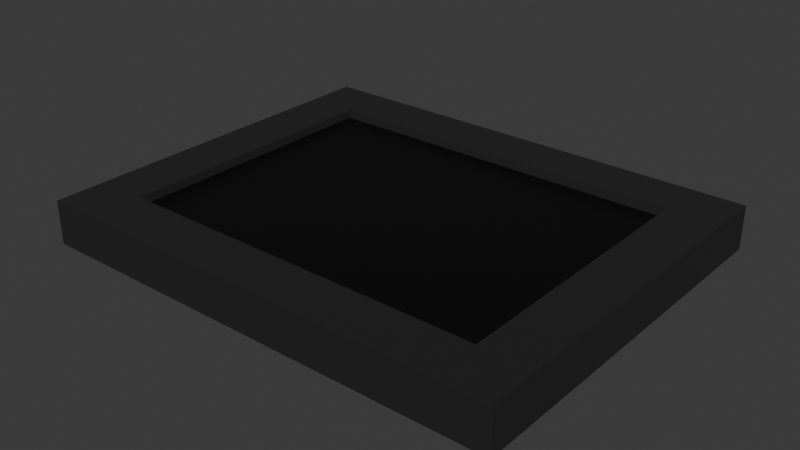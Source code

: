 # Source: FD.blend  (saved by Blender 5.2.45; exported with 4.5.12 LTS)
import bpy
from mathutils import Matrix  # noqa: F401  (used for matrix-valued properties, if any)

bpy.ops.wm.read_factory_settings(use_empty=True)
scene = bpy.context.scene
scene.name = 'Scene'

# ---- collections
col_collection = bpy.data.collections.new('Collection'); scene.collection.children.link(col_collection)

# ---- materials (node trees are filled in below, after node groups)
mat_material_001 = bpy.data.materials.new('Material.001')
mat_material_002 = bpy.data.materials.new('Material.002')

# ---- material node trees
mat_material_001.use_nodes = True; mat_material_001.node_tree.nodes.clear()
_N = mat_material_001.node_tree.nodes; _L = mat_material_001.node_tree.links
n0 = _N.new('ShaderNodeBsdfPrincipled'); n0.name = 'Principled BSDF'; n0.location = (-200, 100)
n0.inputs[0].default_value = (0.01465, 0.01465, 0.01465, 1.0)
n0.inputs[2].default_value = 0.7
n0.inputs[10].default_value = 0.005
n1 = _N.new('ShaderNodeOutputMaterial'); n1.name = 'Material Output'; n1.location = (200, 100)
_L.new(n0.outputs[0], n1.inputs[0])
n1.is_active_output = True
mat_material_002.use_nodes = True; mat_material_002.node_tree.nodes.clear()
_N = mat_material_002.node_tree.nodes; _L = mat_material_002.node_tree.links
n0 = _N.new('ShaderNodeBsdfPrincipled'); n0.name = 'Principled BSDF'; n0.location = (-200, 100)
n0.inputs[0].default_value = (0.0, 0.0, 0.0, 1.0)
n0.inputs[10].default_value = 0.005
n1 = _N.new('ShaderNodeOutputMaterial'); n1.name = 'Material Output'; n1.location = (200, 100)
_L.new(n0.outputs[0], n1.inputs[0])
n1.is_active_output = True

# ---- world
world_world = bpy.data.worlds.new('World'); scene.world = world_world
world_world.use_nodes = True; world_world.node_tree.nodes.clear()
_N = world_world.node_tree.nodes; _L = world_world.node_tree.links
n0 = _N.new('ShaderNodeOutputWorld'); n0.name = 'World Output'; n0.location = (200, 100)
n1 = _N.new('ShaderNodeBackground'); n1.name = 'Background'; n1.location = (-200, 100)
n1.inputs[0].default_value = (0.05088, 0.05088, 0.05088, 1.0)
_L.new(n1.outputs[0], n0.inputs[0])
n0.is_active_output = True
world_world.color = (0.05088, 0.05088, 0.05088)
world_world.sun_shadow_jitter_overblur = 0.0

# ---- meshes
me_cube_001 = bpy.data.meshes.new('Cube.001')
me_cube_001.from_pydata([(-0.1366, -0.11, 0.0), (-0.1071, -0.08048, 0.025), (-0.1366, 0.11, 0.0), (-0.1071, 0.08048, 0.025), (0.1366, -0.11, 0.0), (0.1071, -0.08048, 0.025), (0.1366, 0.11, 0.0), (0.1071, 0.08048, 0.025), (-0.1366, -0.11, 0.025), (-0.1366, 0.11, 0.025), (0.1366, 0.11, 0.025), (0.1366, -0.11, 0.025), (-0.1071, -0.08048, 0.02), (-0.1071, 0.08048, 0.02), (0.1071, 0.08048, 0.02), (0.1071, -0.08048, 0.02)], [], [(0, 8, 9, 2), (2, 9, 10, 6), (6, 10, 11, 4), (4, 11, 8, 0), (2, 6, 4, 0), (3, 1, 12, 13), (1, 3, 9, 8), (3, 7, 10, 9), (7, 5, 11, 10), (5, 1, 8, 11), (14, 13, 12, 15), (1, 5, 15, 12), (7, 3, 13, 14), (5, 7, 14, 15)])
me_cube_001.polygons.foreach_set('material_index', [0, 0, 0, 0, 0, 0, 0, 0, 0, 0, 1, 0, 0, 0])
_uv = me_cube_001.uv_layers.new(name='UVMap')
_uv.uv.foreach_set('vector', [0.375, 0.0, 0.625, 0.0, 0.625, 0.25, 0.375, 0.25, 0.375, 0.25, 0.625, 0.25, 0.625, 0.5, 0.375, 0.5, 0.375, 0.5, 0.625, 0.5, 0.625, 0.75, 0.375, 0.75, 0.375, 0.75, 0.625, 0.75, 0.625, 1.0, 0.375, 1.0, 0.125, 0.5, 0.375, 0.5, 0.375, 0.75, 0.125, 0.75, 0.8498, 0.5335, 0.8498, 0.7165, 0.8498, 0.7165, 0.8498, 0.5335, 0.8498, 0.7165, 0.8498, 0.5335, 0.875, 0.5, 0.875, 0.75, 0.8498, 0.5335, 0.6502, 0.5335, 0.625, 0.5, 0.875, 0.5, 0.6502, 0.5335, 0.6502, 0.7165, 0.625, 0.75, 0.625, 0.5, 0.6502, 0.7165, 0.8498, 0.7165, 0.875, 0.75, 0.625, 0.75, 1.192e-07, -5.96e-08, 1.0, 2.98e-08, 1.0, 1.0, 2.98e-08, 1.0, 0.8498, 0.7165, 0.6502, 0.7165, 0.6502, 0.7165, 0.8498, 0.7165, 0.6502, 0.5335, 0.8498, 0.5335, 0.8498, 0.5335, 0.6502, 0.5335, 0.6502, 0.7165, 0.6502, 0.5335, 0.6502, 0.5335, 0.6502, 0.7165])
me_cube_001.materials.append(mat_material_001)
me_cube_001.materials.append(mat_material_002)
me_cube_001.use_mirror_x = True
me_cube_001.update()

# ---- objects
ob_screen = bpy.data.objects.new('Screen', me_cube_001)

# ---- transforms, parenting, visibility, modifiers, constraints
ob_screen.location = (0.0, 0.0, 0.0)
ob_screen.use_mesh_mirror_x = True

# ---- collection membership
col_collection.objects.link(ob_screen)

# ---- scene / render settings (as saved in the file)
scene.frame_start = 1; scene.frame_end = 250; scene.frame_set(1)
scene.render.engine = 'BLENDER_EEVEE_NEXT'
scene.render.bake_bias = 0.0
scene.render.bake_samples = 0
scene.render.compositor_device = 'GPU'
scene.eevee.use_volume_custom_range = False
scene.eevee.fast_gi_thickness_near = 0.1
scene.eevee.fast_gi_thickness_far = 0.0
scene.eevee.ray_tracing_options.screen_trace_thickness = 0.1
bpy.context.view_layer.update()

# ---- added for rendering (the .blend has no active camera and no usable light): camera, sun
cam_auto = bpy.data.cameras.new('AutoCamera')
cam_auto.lens = 50.0
cam_auto.sensor_width = 36.0
cam_auto.clip_end = 1000.0
ob_auto_camera = bpy.data.objects.new('AutoCamera', cam_auto)
scene.collection.objects.link(ob_auto_camera)
ob_auto_camera.location = (0.325434, -0.390521, 0.272847)
ob_auto_camera.rotation_euler = (1.09748, -7.21219e-08, 0.694738)
scene.camera = ob_auto_camera
light_auto_sun = bpy.data.lights.new('AutoSun', 'SUN')
light_auto_sun.energy = 3.0
light_auto_sun.angle = 0.0523599
ob_auto_sun = bpy.data.objects.new('AutoSun', light_auto_sun)
scene.collection.objects.link(ob_auto_sun)
ob_auto_sun.rotation_euler = (0.872665, 0.174533, 0.523599)
bpy.context.view_layer.update()
